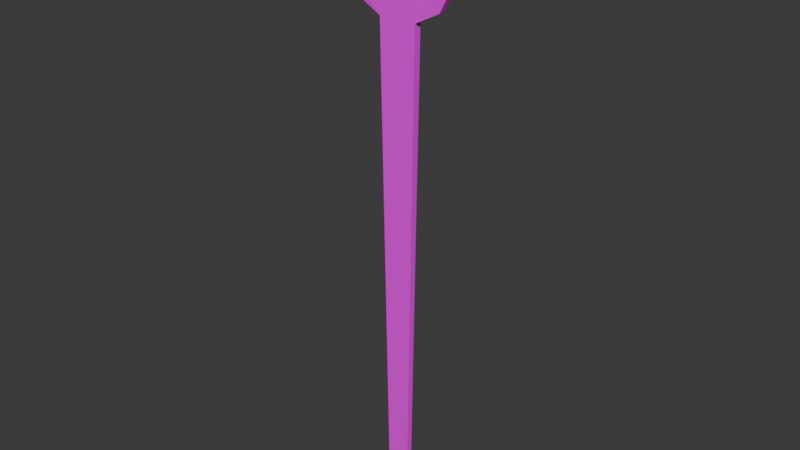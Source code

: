 # Source: target.blend  (saved by Blender 4.5.88; exported with 4.5.12 LTS)
import bpy
from mathutils import Matrix  # noqa: F401  (used for matrix-valued properties, if any)

bpy.ops.wm.read_factory_settings(use_empty=True)
scene = bpy.context.scene
scene.name = 'Scene'

# ---- collections
col_collection = bpy.data.collections.new('Collection'); scene.collection.children.link(col_collection)

# ---- images (referenced by path relative to the original .blend; pixels are not part of the script)
import os
ASSET_DIR = os.environ.get("B2B_ASSET_DIR", "")  # directory of the original .blend (textures are referenced by path, not embedded)
HERE = os.path.dirname(os.path.abspath(__file__))  # packed textures are extracted next to this script under _unpacked/

def load_image(name, relpath, width, height, colorspace="sRGB"):
    """Load a texture the original file referenced (path relative to the .blend, or extracted next to this script)."""
    p = next((c for c in (os.path.join(HERE, relpath), os.path.join(ASSET_DIR, relpath)) if relpath and os.path.exists(c)), "")
    if p:
        img = bpy.data.images.load(p, check_existing=True)
        img.name = name
    else:  # same state as the original file: an image datablock whose file is absent (Cycles renders it pink)
        img = bpy.data.images.new(name, width, height)
        img.source = "FILE"
        img.filepath = "//" + (relpath or name)
    img.colorspace_settings.name = colorspace
    return img
img_human_target_jpg_001 = load_image('human_target.jpg.001', 'human_target.jpg', 1024, 1024, 'sRGB')

# ---- materials (node trees are filled in below, after node groups)
mat_target = bpy.data.materials.new('target')
mat_target.alpha_threshold = 0.0
mat_target.roughness = 0.5
mat_target.line_color = (0.0, 0.0, 0.0, 1.0)

# ---- material node trees
mat_target.use_nodes = True; mat_target.node_tree.nodes.clear()
_N = mat_target.node_tree.nodes; _L = mat_target.node_tree.links
n0 = _N.new('ShaderNodeOutputMaterial'); n0.name = 'Material Output'; n0.location = (300, 300)
n1 = _N.new('ShaderNodeBsdfPrincipled'); n1.name = 'Principled BSDF'; n1.location = (10, 300)
n1.inputs[3].default_value = 1.45
n2 = _N.new('ShaderNodeTexImage'); n2.name = 'Image Texture'; n2.location = (-280, 278)
n2.image = img_human_target_jpg_001
n2.interpolation = 'Closest'
_L.new(n1.outputs[0], n0.inputs[0])
_L.new(n2.outputs[0], n1.inputs[0])
n0.is_active_output = True

# ---- world
world_world = bpy.data.worlds.new('World'); scene.world = world_world
world_world.use_nodes = True; world_world.node_tree.nodes.clear()
_N = world_world.node_tree.nodes; _L = world_world.node_tree.links
n0 = _N.new('ShaderNodeOutputWorld'); n0.name = 'World Output'; n0.location = (300, 300)
n1 = _N.new('ShaderNodeBackground'); n1.name = 'Background'; n1.location = (10, 300)
n1.inputs[0].default_value = (0.05088, 0.05088, 0.05088, 1.0)
_L.new(n1.outputs[0], n0.inputs[0])
n0.is_active_output = True
world_world.color = (0.05088, 0.05088, 0.05088)
world_world.sun_shadow_jitter_overblur = 0.0

# ---- meshes
me_cube = bpy.data.meshes.new('Cube')
me_cube.from_pydata([(-0.002184, -0.03831, 0.8274), (-0.002184, 0.03831, 0.8274), (0.192, -0.03831, 0.8274), (0.192, 0.03831, 0.8274), (0.0, -0.0302, -4.183), (0.0, 0.03139, -4.183), (0.1154, -0.0302, -4.184), (0.1154, 0.03139, -4.184), (0.0, -0.0302, -4.292), (0.0, 0.03139, -4.292), (0.114, -0.0302, -4.293), (0.114, 0.03139, -4.293), (0.4166, -0.0302, -4.188), (0.4166, 0.03139, -4.188), (0.4152, -0.0302, -4.297), (0.4152, 0.03139, -4.297), (-0.1964, -0.03831, 0.8274), (-0.1964, 0.03831, 0.8274), (-0.1154, -0.0302, -4.184), (-0.1154, 0.03139, -4.184), (-0.114, -0.0302, -4.293), (-0.114, 0.03139, -4.293), (-0.4166, -0.0302, -4.188), (-0.4166, 0.03139, -4.188), (-0.4152, -0.0302, -4.297), (-0.4152, 0.03139, -4.297), (-0.452, -0.02959, 0.9601), (-0.452, -0.02959, 1.86), (-0.452, 0.02959, 0.9601), (-0.452, 0.02959, 1.86), (0.4476, -0.02959, 0.9601), (0.4476, -0.02959, 1.86), (0.4476, 0.02959, 0.9601), (0.4476, 0.02959, 1.86), (-0.5847, -0.03831, 1.216), (-0.5847, -0.03831, 1.604), (-0.5847, 0.03831, 1.604), (-0.5847, 0.03831, 1.216), (0.5803, 0.03831, 1.604), (0.5803, 0.03831, 1.216), (0.5803, -0.03831, 1.604), (0.5803, -0.03831, 1.216), (-0.002184, -0.03831, 1.216), (-0.002184, 0.03831, 1.992), (-0.1964, 0.03831, 1.992), (0.192, 0.03831, 1.992), (-0.002184, -0.03831, 1.992), (0.192, -0.03831, 1.992), (-0.1964, -0.03831, 1.992), (0.192, -0.03831, 1.216), (-0.1964, -0.03831, 1.216), (0.192, -0.03831, 1.604), (-0.1964, -0.03831, 1.604), (-0.1964, 0.03831, 1.216), (0.192, 0.03831, 1.216), (-0.1964, 0.03831, 1.604), (0.192, 0.03831, 1.604), (-0.002184, -0.03831, 1.604), (-0.002184, 0.03831, 1.216), (-0.002184, 0.03831, 1.604)], [], [(3, 2, 6, 7), (7, 6, 12, 13), (2, 0, 4, 6), (1, 3, 7, 5), (9, 11, 10, 8), (6, 4, 8, 10), (5, 7, 11, 9), (13, 12, 14, 15), (6, 10, 14, 12), (10, 11, 15, 14), (11, 7, 13, 15), (17, 19, 18, 16), (19, 23, 22, 18), (16, 18, 4, 0), (1, 5, 19, 17), (9, 8, 20, 21), (18, 20, 8, 4), (5, 9, 21, 19), (23, 25, 24, 22), (18, 22, 24, 20), (20, 24, 25, 21), (21, 25, 23, 19), (35, 27, 29, 36), (56, 45, 33, 38), (38, 33, 31, 40), (52, 48, 27, 35), (3, 32, 30, 2), (44, 29, 27, 48), (16, 50, 34, 26), (50, 52, 35, 34), (32, 39, 41, 30), (39, 38, 40, 41), (3, 54, 39, 32), (54, 56, 38, 39), (26, 34, 37, 28), (34, 35, 36, 37), (37, 36, 55, 53), (58, 59, 56, 54), (28, 37, 53, 17), (1, 58, 54, 3), (41, 40, 51, 49), (42, 57, 52, 50), (30, 41, 49, 2), (0, 42, 50, 16), (33, 45, 47, 31), (43, 44, 48, 46), (28, 17, 16, 26), (1, 3, 2, 0), (40, 31, 47, 51), (57, 46, 48, 52), (36, 29, 44, 55), (59, 43, 45, 56), (55, 44, 43, 59), (51, 47, 46, 57), (17, 1, 0, 16), (45, 43, 46, 47), (2, 49, 42, 0), (49, 51, 57, 42), (17, 53, 58, 1), (53, 55, 59, 58)])
_uv = me_cube.uv_layers.new(name='UVMap')
_uv.uv.foreach_set('vector', [0.7556, 0.1212, 0.7664, 0.1212, 0.7664, 0.2191, 0.7556, 0.2191, 0.4603, 0.6959, 0.5048, 0.6959, 0.5048, 0.7516, 0.4603, 0.7516, 0.7192, 0.1213, 0.7299, 0.1212, 0.7299, 0.2196, 0.7228, 0.2197, 0.7299, 0.1212, 0.7407, 0.1213, 0.737, 0.2194, 0.7299, 0.2193, 0.4992, 0.7961, 0.4992, 0.7744, 0.5437, 0.7744, 0.5437, 0.7961, 0.7492, 0.4091, 0.7499, 0.3871, 0.7778, 0.3878, 0.7771, 0.4097, 0.7483, 0.387, 0.7498, 0.365, 0.7776, 0.366, 0.7761, 0.3878, 0.479, 0.7967, 0.479, 0.7718, 0.5161, 0.7718, 0.5161, 0.7967, 0.7492, 0.4091, 0.7771, 0.4097, 0.7752, 0.4673, 0.7473, 0.4668, 0.5437, 0.7744, 0.4992, 0.7744, 0.4992, 0.717, 0.5437, 0.717, 0.7776, 0.366, 0.7498, 0.365, 0.7538, 0.3074, 0.7815, 0.3084, 0.7556, 0.1212, 0.7556, 0.2191, 0.7664, 0.2191, 0.7664, 0.1212, 0.4603, 0.6959, 0.4603, 0.7516, 0.5048, 0.7516, 0.5048, 0.6959, 0.7192, 0.1213, 0.7228, 0.2197, 0.7299, 0.2196, 0.7299, 0.1212, 0.7299, 0.1212, 0.7299, 0.2193, 0.737, 0.2194, 0.7407, 0.1213, 0.4992, 0.7961, 0.5437, 0.7961, 0.5437, 0.7744, 0.4992, 0.7744, 0.7492, 0.4091, 0.7771, 0.4097, 0.7778, 0.3878, 0.7499, 0.3871, 0.7483, 0.387, 0.7761, 0.3878, 0.7776, 0.366, 0.7498, 0.365, 0.479, 0.7967, 0.5161, 0.7967, 0.5161, 0.7718, 0.479, 0.7718, 0.7492, 0.4091, 0.7473, 0.4668, 0.7752, 0.4673, 0.7771, 0.4097, 0.5437, 0.7744, 0.5437, 0.717, 0.4992, 0.717, 0.4992, 0.7744, 0.7776, 0.366, 0.7815, 0.3084, 0.7538, 0.3074, 0.7498, 0.365, 0.5221, 0.1763, 0.5662, 0.1763, 0.5662, 0.3088, 0.5221, 0.3088, 0.579, 0.4554, 0.579, 0.5737, 0.6831, 0.5333, 0.7371, 0.4554, 0.5221, 0.4412, 0.5662, 0.4412, 0.5662, 0.5737, 0.5221, 0.5737, 0.4383, 0.4526, 0.4383, 0.548, 0.3544, 0.5154, 0.3109, 0.4526, 0.3896, 0.4412, 0.4338, 0.4412, 0.4338, 0.5737, 0.3896, 0.5737, 0.6546, 0.4412, 0.6987, 0.4412, 0.6987, 0.5737, 0.6546, 0.5737, 0.4383, 0.262, 0.4383, 0.3573, 0.3109, 0.3573, 0.3544, 0.2946, 0.4383, 0.3573, 0.4383, 0.4526, 0.3109, 0.4526, 0.3109, 0.3573, 0.4338, 0.4412, 0.4779, 0.4412, 0.4779, 0.5737, 0.4338, 0.5737, 0.4779, 0.4412, 0.5221, 0.4412, 0.5221, 0.5737, 0.4779, 0.5737, 0.579, 0.2187, 0.579, 0.337, 0.7371, 0.337, 0.6831, 0.2591, 0.579, 0.337, 0.579, 0.4554, 0.7371, 0.4554, 0.7371, 0.337, 0.4338, 0.1763, 0.4779, 0.1763, 0.4779, 0.3088, 0.4338, 0.3088, 0.4779, 0.1763, 0.5221, 0.1763, 0.5221, 0.3088, 0.4779, 0.3088, 0.2629, 0.337, 0.2629, 0.4554, 0.421, 0.4554, 0.421, 0.337, 0.5, 0.337, 0.5, 0.4554, 0.579, 0.4554, 0.579, 0.337, 0.3169, 0.2591, 0.2629, 0.337, 0.421, 0.337, 0.421, 0.2187, 0.5, 0.2187, 0.5, 0.337, 0.579, 0.337, 0.579, 0.2187, 0.693, 0.3573, 0.693, 0.4526, 0.5656, 0.4526, 0.5656, 0.3573, 0.502, 0.3573, 0.502, 0.4526, 0.4383, 0.4526, 0.4383, 0.3573, 0.6495, 0.2946, 0.693, 0.3573, 0.5656, 0.3573, 0.5656, 0.262, 0.502, 0.262, 0.502, 0.3573, 0.4383, 0.3573, 0.4383, 0.262, 0.5662, 0.4412, 0.6104, 0.4412, 0.6104, 0.5737, 0.5662, 0.5737, 0.6325, 0.4412, 0.6546, 0.4412, 0.6546, 0.5737, 0.6325, 0.5737, 0.3013, 0.4412, 0.3454, 0.4412, 0.3454, 0.5737, 0.3013, 0.5737, 0.25, 0.5, 0.2917, 0.5, 0.2917, 0.75, 0.25, 0.75, 0.693, 0.4526, 0.6495, 0.5154, 0.5656, 0.548, 0.5656, 0.4526, 0.502, 0.4526, 0.502, 0.548, 0.4383, 0.548, 0.4383, 0.4526, 0.2629, 0.4554, 0.3169, 0.5333, 0.421, 0.5737, 0.421, 0.4554, 0.5, 0.4554, 0.5, 0.5737, 0.579, 0.5737, 0.579, 0.4554, 0.421, 0.4554, 0.421, 0.5737, 0.5, 0.5737, 0.5, 0.4554, 0.5656, 0.4526, 0.5656, 0.548, 0.502, 0.548, 0.502, 0.4526, 0.2083, 0.5, 0.25, 0.5, 0.25, 0.75, 0.2083, 0.75, 0.6104, 0.4412, 0.6325, 0.4412, 0.6325, 0.5737, 0.6104, 0.5737, 0.5656, 0.262, 0.5656, 0.3573, 0.502, 0.3573, 0.502, 0.262, 0.5656, 0.3573, 0.5656, 0.4526, 0.502, 0.4526, 0.502, 0.3573, 0.421, 0.2187, 0.421, 0.337, 0.5, 0.337, 0.5, 0.2187, 0.421, 0.337, 0.421, 0.4554, 0.5, 0.4554, 0.5, 0.337])
me_cube.materials.append(mat_target)
me_cube.use_mirror_vertex_groups = False
me_cube.update()

# ---- objects
ob_target = bpy.data.objects.new('target', me_cube)
ob_empty = bpy.data.objects.new('Empty', None)

# ---- transforms, parenting, visibility, modifiers, constraints
ob_target.location = (0.0, 0.0, 0.0)
ob_target.lock_rotations_4d = False
ob_target.empty_display_type = 'ARROWS'
ob_target.lineart.crease_threshold = 0.0
ob_empty.location = (0.0, -4.686, 0.0)
ob_empty.rotation_euler = (1.571, 0.0, 3.142)
ob_empty.empty_display_type = 'IMAGE'
ob_empty.empty_display_size = 5.0

# ---- collection membership
col_collection.objects.link(ob_target)
col_collection.objects.link(ob_empty)

# ---- scene / render settings (as saved in the file)
scene.frame_start = 1; scene.frame_end = 250; scene.frame_set(1)
scene.render.engine = 'BLENDER_EEVEE_NEXT'
bpy.context.view_layer.update()

# ---- added for rendering (the .blend has no active camera and no usable light): camera, sun
cam_auto = bpy.data.cameras.new('AutoCamera')
cam_auto.lens = 50.0
cam_auto.sensor_width = 36.0
cam_auto.clip_end = 1000.0
ob_auto_camera = bpy.data.objects.new('AutoCamera', cam_auto)
scene.collection.objects.link(ob_auto_camera)
ob_auto_camera.location = (5.91609, -7.10194, 3.5825)
ob_auto_camera.rotation_euler = (1.09748, -7.21219e-08, 0.694738)
scene.camera = ob_auto_camera
light_auto_sun = bpy.data.lights.new('AutoSun', 'SUN')
light_auto_sun.energy = 3.0
light_auto_sun.angle = 0.0523599
ob_auto_sun = bpy.data.objects.new('AutoSun', light_auto_sun)
scene.collection.objects.link(ob_auto_sun)
ob_auto_sun.rotation_euler = (0.872665, 0.174533, 0.523599)
bpy.context.view_layer.update()
